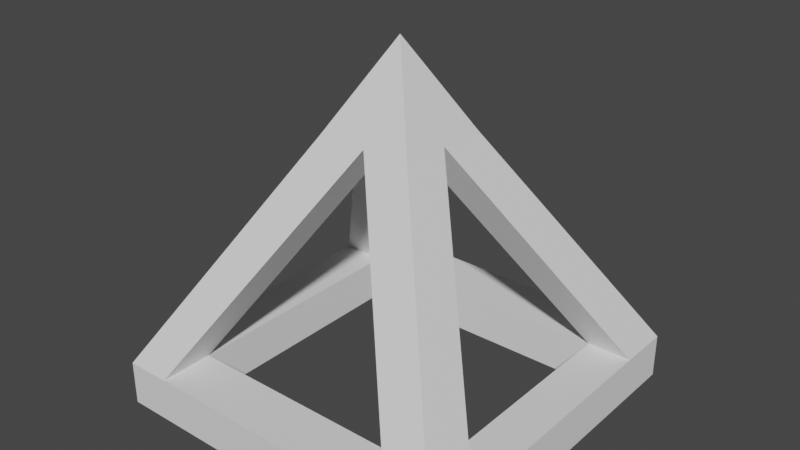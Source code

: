 # Source: pyramid.blend  (saved by Blender 2.90.8; exported with 4.5.12 LTS)
import bpy
from mathutils import Matrix  # noqa: F401  (used for matrix-valued properties, if any)

bpy.ops.wm.read_factory_settings(use_empty=True)
scene = bpy.context.scene
scene.name = 'Scene'

# ---- collections
col_collection = bpy.data.collections.new('Collection'); scene.collection.children.link(col_collection)

# ---- world
world_world = bpy.data.worlds.new('World'); scene.world = world_world
world_world.use_nodes = True; world_world.node_tree.nodes.clear()
_N = world_world.node_tree.nodes; _L = world_world.node_tree.links
n0 = _N.new('ShaderNodeOutputWorld'); n0.name = 'World Output'; n0.location = (300, 300)
n1 = _N.new('ShaderNodeBackground'); n1.name = 'Background'; n1.location = (10, 300)
n1.inputs[0].default_value = (0.05088, 0.05088, 0.05088, 1.0)
_L.new(n1.outputs[0], n0.inputs[0])
n0.is_active_output = True
world_world.color = (0.05088, 0.05088, 0.05088)
world_world.use_sun_shadow = False
world_world.sun_shadow_jitter_overblur = 0.0

# ---- meshes
me_cube_001 = bpy.data.meshes.new('Cube.001')
me_cube_001.from_pydata([(-2.0, -2.0, -2.0), (0.0005626, 0.001215, 2.002), (-2.0, 2.0, -2.0), (2.0, -2.0, -2.0), (2.0, 2.0, -2.0), (-2.0, -2.0, -1.5), (-2.0, 2.0, -1.5), (2.0, 2.0, -1.5), (2.0, -2.0, -1.5), (-1.491, 2.0, -2.0), (-1.491, -2.0, -2.0), (-1.493, -2.0, -1.5), (-1.493, 2.0, -1.5), (1.492, -2.0, -2.0), (1.495, 2.0, -1.5), (1.492, 2.0, -2.0), (1.495, -2.0, -1.5), (-2.0, -1.388, -2.0), (2.0, -1.388, -2.0), (2.0, -1.389, -1.5), (-2.0, -1.389, -1.5), (-1.491, -1.388, -2.0), (1.492, -1.388, -2.0), (2.0, 1.395, -2.0), (-2.0, 1.395, -1.5), (-2.0, 1.395, -2.0), (2.0, 1.395, -1.5), (-1.491, 1.395, -2.0), (1.492, 1.395, -2.0), (-1.493, -1.391, -1.5), (-1.493, 1.395, -1.5), (1.495, -1.391, -1.5), (1.495, 1.395, -1.5), (0.004648, 0.5416, 1.011), (0.004648, 0.00566, 1.01), (0.5369, 0.006246, 1.007), (0.5369, 0.5416, 1.01), (-0.5534, 0.006246, 1.012), (-0.5534, 0.5416, 1.012), (-0.5534, -0.5416, 1.012), (0.004648, -0.5416, 1.009), (0.5369, -0.5416, 1.005)], [], [(22, 18, 3, 13), (10, 11, 5, 0), (18, 19, 8, 3), (15, 14, 7, 4), (25, 24, 6, 2), (2, 6, 12, 9), (13, 16, 11, 10), (17, 21, 10, 0), (1, 38, 39), (3, 8, 16, 13), (9, 12, 14, 15), (21, 22, 13, 10), (25, 27, 21, 17), (0, 5, 20, 17), (23, 26, 19, 18), (28, 23, 18, 22), (15, 4, 23, 28), (4, 7, 26, 23), (2, 9, 27, 25), (9, 15, 28, 27), (17, 20, 24, 25), (29, 11, 16, 31), (12, 30, 32, 14), (24, 20, 29, 30), (1, 41, 36), (32, 31, 19, 26), (31, 29, 21, 22), (32, 28, 22, 31), (28, 32, 30, 27), (27, 30, 29, 21), (1, 36, 38), (1, 39, 41), (26, 7, 36, 35), (7, 14, 33, 36), (32, 26, 35, 34), (14, 32, 34, 33), (6, 24, 37, 38), (30, 12, 33, 34), (12, 6, 38, 33), (24, 30, 34, 37), (29, 20, 37, 34), (11, 29, 34, 40), (5, 11, 40, 39), (20, 5, 39, 37), (31, 16, 40, 34), (8, 19, 35, 41), (19, 31, 34, 35), (16, 8, 41, 40)])
_uv = me_cube_001.uv_layers.new(name='UVMap')
_uv.uv.foreach_set('vector', [0.08659, 0.5754, 0.1015, 0.5754, 0.1015, 0.5972, 0.08659, 0.5972, 0.1178, 0.3201, 0.1378, 0.3491, 0.1069, 0.332, 0.1069, 0.3201, 0.1178, 0.3201, 0.1378, 0.3491, 0.1069, 0.332, 0.1069, 0.3201, 0.1178, 0.3201, 0.1378, 0.3491, 0.1069, 0.332, 0.1069, 0.3201, 0.1178, 0.3201, 0.1378, 0.3491, 0.1069, 0.332, 0.1069, 0.3201, 0.2085, 0.3201, 0.2085, 0.332, 0.1789, 0.3491, 0.1977, 0.3201, 0.1977, 0.3201, 0.1789, 0.3491, 0.1378, 0.3491, 0.1178, 0.3201, 0.007321, 0.5754, 0.02321, 0.5754, 0.02321, 0.5972, 0.007321, 0.5972, 0.1786, 0.398, 0.1565, 0.4495, 0.1355, 0.398, 0.2085, 0.3201, 0.2085, 0.332, 0.1789, 0.3491, 0.1977, 0.3201, 0.1977, 0.3201, 0.1789, 0.3491, 0.1378, 0.3491, 0.1178, 0.3201, 0.02321, 0.5754, 0.08659, 0.5754, 0.08659, 0.5972, 0.02321, 0.5972, 0.007321, 0.505, 0.02321, 0.505, 0.02321, 0.5754, 0.007321, 0.5754, 0.2085, 0.3201, 0.2085, 0.332, 0.1789, 0.3491, 0.1977, 0.3201, 0.1977, 0.3201, 0.1789, 0.3491, 0.1378, 0.3491, 0.1178, 0.3201, 0.08659, 0.505, 0.1015, 0.505, 0.1015, 0.5754, 0.08659, 0.5754, 0.08659, 0.4825, 0.1015, 0.4825, 0.1015, 0.505, 0.08659, 0.505, 0.2085, 0.3201, 0.2085, 0.332, 0.1789, 0.3491, 0.1977, 0.3201, 0.007321, 0.4825, 0.02321, 0.4825, 0.02321, 0.505, 0.007321, 0.505, 0.02321, 0.4825, 0.08659, 0.4825, 0.08659, 0.505, 0.02321, 0.505, 0.1977, 0.3201, 0.1789, 0.3491, 0.1378, 0.3491, 0.1178, 0.3201, 0.08595, 0.504, 0.1009, 0.504, 0.1009, 0.5778, 0.08595, 0.5778, 0.008266, 0.504, 0.0226, 0.504, 0.0226, 0.5778, 0.008266, 0.5778, 0.0226, 0.4825, 0.08595, 0.4825, 0.08595, 0.504, 0.0226, 0.504, 0.1355, 0.398, 0.1786, 0.398, 0.1565, 0.4495, 0.0226, 0.5778, 0.08595, 0.5778, 0.08595, 0.5969, 0.0226, 0.5969, 0.09943, 0.5936, 0.09943, 0.4851, 0.08741, 0.503, 0.08741, 0.5762, 0.008521, 0.5936, 0.02336, 0.5762, 0.08741, 0.5762, 0.09943, 0.5936, 0.02336, 0.5762, 0.008521, 0.5936, 0.008521, 0.4851, 0.02336, 0.503, 0.02336, 0.503, 0.008521, 0.4851, 0.09943, 0.4851, 0.08741, 0.503, 0.1355, 0.398, 0.1786, 0.398, 0.1565, 0.4495, 0.1565, 0.4495, 0.1355, 0.398, 0.1786, 0.398, 0.1789, 0.3491, 0.2085, 0.332, 0.1786, 0.398, 0.1577, 0.398, 0.1069, 0.332, 0.1378, 0.3491, 0.1577, 0.398, 0.1355, 0.398, 0.1374, 0.4001, 0.1567, 0.4001, 0.1371, 0.352, 0.1174, 0.352, 0.1567, 0.4001, 0.1374, 0.4001, 0.1174, 0.352, 0.1371, 0.352, 0.1069, 0.332, 0.1378, 0.3491, 0.1577, 0.398, 0.1355, 0.398, 0.1374, 0.4001, 0.1567, 0.4001, 0.1371, 0.352, 0.1174, 0.352, 0.1789, 0.3491, 0.2085, 0.332, 0.1786, 0.398, 0.1577, 0.398, 0.1567, 0.4001, 0.1374, 0.4001, 0.1174, 0.352, 0.1371, 0.352, 0.1374, 0.4001, 0.1567, 0.4001, 0.1371, 0.352, 0.1174, 0.352, 0.1567, 0.4001, 0.1374, 0.4001, 0.1174, 0.352, 0.1371, 0.352, 0.1069, 0.332, 0.1378, 0.3491, 0.1577, 0.398, 0.1355, 0.398, 0.1789, 0.3491, 0.2085, 0.332, 0.1786, 0.398, 0.1577, 0.398, 0.1374, 0.4001, 0.1567, 0.4001, 0.1371, 0.352, 0.1174, 0.352, 0.1069, 0.332, 0.1378, 0.3491, 0.1577, 0.398, 0.1355, 0.398, 0.1567, 0.4001, 0.1374, 0.4001, 0.1174, 0.352, 0.1371, 0.352, 0.1789, 0.3491, 0.2085, 0.332, 0.1786, 0.398, 0.1577, 0.398])
me_cube_001.use_remesh_fix_poles = True
me_cube_001.use_remesh_preserve_attributes = False
me_cube_001.use_mirror_vertex_groups = False
me_cube_001.update()

# ---- objects
ob_cube_001 = bpy.data.objects.new('Cube.001', me_cube_001)

# ---- transforms, parenting, visibility, modifiers, constraints
ob_cube_001.location = (0.0, 0.0, 0.0)
ob_cube_001.lineart.crease_threshold = 0.0

# ---- collection membership
col_collection.objects.link(ob_cube_001)

# ---- scene / render settings (as saved in the file)
scene.frame_start = 1; scene.frame_end = 250; scene.frame_set(1)
scene.render.engine = 'BLENDER_EEVEE_NEXT'
scene.cycles.use_denoising = False
scene.cycles.samples = 128
scene.cycles.sampling_pattern = 'TABULATED_SOBOL'
scene.cycles.use_adaptive_sampling = False
scene.cycles.use_light_tree = False
scene.view_settings.view_transform = 'Filmic'
bpy.context.view_layer.update()

# ---- added for rendering (the .blend has no active camera and no usable light): camera, sun
cam_auto = bpy.data.cameras.new('AutoCamera')
cam_auto.lens = 50.0
cam_auto.sensor_width = 36.0
cam_auto.clip_end = 1000.0
ob_auto_camera = bpy.data.objects.new('AutoCamera', cam_auto)
scene.collection.objects.link(ob_auto_camera)
ob_auto_camera.location = (6.41132, -7.69358, 5.13015)
ob_auto_camera.rotation_euler = (1.09748, -7.21219e-08, 0.694738)
scene.camera = ob_auto_camera
light_auto_sun = bpy.data.lights.new('AutoSun', 'SUN')
light_auto_sun.energy = 3.0
light_auto_sun.angle = 0.0523599
ob_auto_sun = bpy.data.objects.new('AutoSun', light_auto_sun)
scene.collection.objects.link(ob_auto_sun)
ob_auto_sun.rotation_euler = (0.872665, 0.174533, 0.523599)
bpy.context.view_layer.update()
